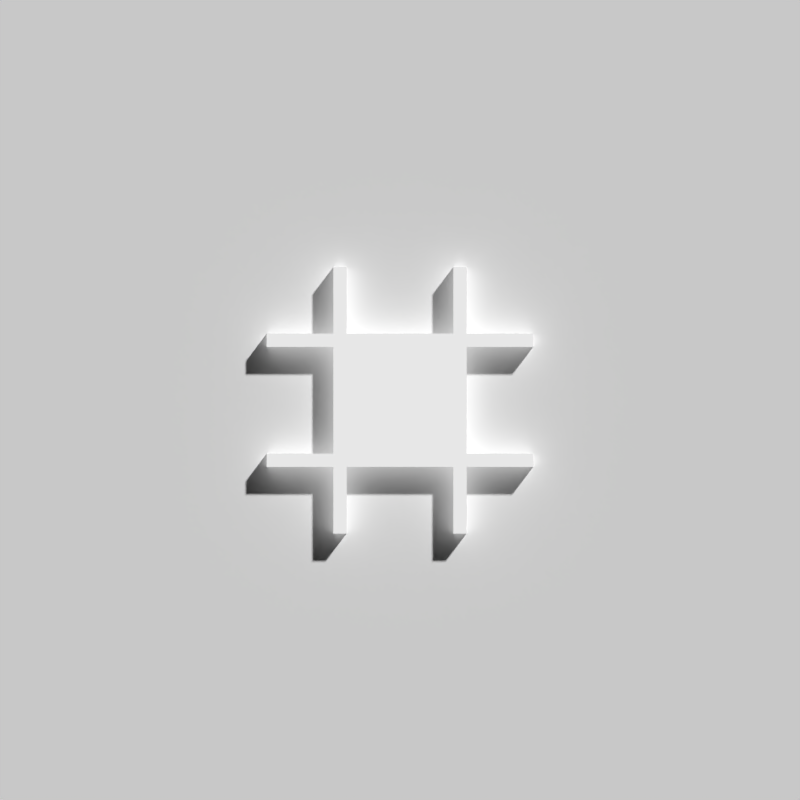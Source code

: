 # Source: safewallf.blend  (saved by Blender 2.70.0; exported with 4.5.12 LTS)
import bpy
from mathutils import Matrix  # noqa: F401  (used for matrix-valued properties, if any)

bpy.ops.wm.read_factory_settings(use_empty=True)
scene = bpy.context.scene
scene.name = 'Emission'

# ---- collections
col_collection_1_001 = bpy.data.collections.new('Collection 1.001'); scene.collection.children.link(col_collection_1_001)

# ---- materials (node trees are filled in below, after node groups)
mat_material_002 = bpy.data.materials.new('Material.002')
mat_material_002.alpha_threshold = 0.0
mat_material_002.roughness = 0.5
mat_material_002.line_color = (0.0, 0.0, 0.0, 1.0)
mat_material_003 = bpy.data.materials.new('Material.003')
mat_material_003.alpha_threshold = 0.0
mat_material_003.roughness = 0.5
mat_material_003.line_color = (0.0, 0.0, 0.0, 1.0)

# ---- material node trees
mat_material_002.use_nodes = True; mat_material_002.node_tree.nodes.clear()
_N = mat_material_002.node_tree.nodes; _L = mat_material_002.node_tree.links
n0 = _N.new('ShaderNodeOutputMaterial'); n0.name = 'Material Output'; n0.location = (300, 300)
n1 = _N.new('ShaderNodeBsdfDiffuse'); n1.name = 'Diffuse BSDF'; n1.location = (-7, 305)
n1.inputs[0].default_value = (1.0, 1.0, 1.0, 1.0)
n1.inputs[1].default_value = 1.0
_L.new(n1.outputs[0], n0.inputs[0])
n0.is_active_output = True
mat_material_003.use_nodes = True; mat_material_003.node_tree.nodes.clear()
_N = mat_material_003.node_tree.nodes; _L = mat_material_003.node_tree.links
n0 = _N.new('ShaderNodeOutputMaterial'); n0.name = 'Material Output'; n0.location = (300, 300)
n1 = _N.new('ShaderNodeEmission'); n1.name = 'Emission'; n1.location = (-152, 253)
n1.inputs[0].default_value = (0.8, 0.8, 0.8, 1.0)
_L.new(n1.outputs[0], n0.inputs[0])
n0.is_active_output = True

# ---- world
world_world_001 = bpy.data.worlds.new('World.001'); scene.world = world_world_001
world_world_001.color = (0.0, 0.0, 0.0)
world_world_001.use_sun_shadow = False
world_world_001.sun_shadow_jitter_overblur = 0.0
world_world_001.cycles.sampling_method = 'MANUAL'
world_world_001.cycles.sample_map_resolution = 256

# ---- cameras
cam_camera_000 = bpy.data.cameras.new('Camera.000')
cam_camera_000.type = 'ORTHO'
cam_camera_000.clip_end = 100.0
cam_camera_000.lens = 35.0
cam_camera_000.sensor_width = 32.0
cam_camera_000.sensor_height = 18.0
cam_camera_000.dof.focus_distance = 0.0

# ---- meshes
me_plane = bpy.data.meshes.new('Plane')
me_plane.from_pydata([(-3.0, -3.0, 8.941e-07), (3.0, -3.0, 8.941e-07), (-3.0, 3.0, -8.941e-07), (3.0, 3.0, -8.941e-07)], [], [(0, 1, 3, 2)])
me_plane.materials.append(mat_material_002)
me_plane.use_remesh_preserve_volume = False
me_plane.use_remesh_preserve_attributes = False
me_plane.use_mirror_vertex_groups = False
me_plane.update()
me_cube_002 = bpy.data.meshes.new('Cube.002')
me_cube_002.from_pydata([(-0.625, -0.625, 0.5), (-0.625, 0.625, 0.5), (0.625, 0.625, 0.5), (0.625, -0.625, 0.5), (-0.625, -0.625, 1.0), (-0.625, 0.625, 1.0), (0.625, 0.625, 1.0), (0.625, -0.625, 1.0), (0.625, 0.5, 1.0), (0.625, -0.5, 1.0), (-0.625, -0.5, 1.0), (-0.625, 0.5, 1.0), (0.625, 0.5, 0.5), (0.625, -0.5, 0.5), (-0.625, -0.5, 0.5), (-0.625, 0.5, 0.5), (0.5, 0.625, 0.5), (0.5, 0.625, 1.0), (-0.5, 0.625, 0.5), (-0.5, 0.625, 1.0), (-0.5, -0.625, 0.5), (-0.5, -0.625, 1.0), (0.5, -0.625, 0.5), (0.5, -0.625, 1.0), (-0.625, -1.25, 0.5), (-0.625, -1.25, 1.0), (-0.5, -1.25, 0.5), (-0.5, -1.25, 1.0), (-1.25, -0.625, 0.5), (-1.25, -0.625, 1.0), (-1.25, -0.5, 1.0), (-1.25, -0.5, 0.5), (-1.25, 0.625, 0.5), (-1.25, 0.625, 1.0), (-1.25, 0.5, 1.0), (-1.25, 0.5, 0.5), (1.25, -0.625, 0.5), (1.25, -0.625, 1.0), (1.25, -0.5, 1.0), (1.25, -0.5, 0.5), (1.25, 0.625, 0.5), (1.25, 0.625, 1.0), (1.25, 0.5, 1.0), (1.25, 0.5, 0.5), (0.625, -1.25, 0.5), (0.625, -1.25, 1.0), (0.5, -1.25, 0.5), (0.5, -1.25, 1.0), (0.625, 1.25, 0.5), (0.625, 1.25, 1.0), (0.5, 1.25, 0.5), (0.5, 1.25, 1.0), (-0.625, 1.25, 0.5), (-0.625, 1.25, 1.0), (-0.5, 1.25, 0.5), (-0.5, 1.25, 1.0)], [], [(16, 17, 51, 50), (19, 18, 54, 55), (20, 21, 27, 26), (23, 22, 46, 47), (14, 0, 28, 31), (1, 15, 35, 32), (12, 2, 40, 43), (3, 13, 39, 36), (16, 18, 19, 17), (20, 22, 23, 21), (9, 13, 12, 8), (14, 10, 11, 15), (18, 15, 1), (16, 2, 12), (22, 13, 3), (0, 14, 20), (21, 10, 4), (5, 11, 19), (6, 17, 8), (7, 9, 23), (9, 8, 17, 23), (11, 10, 21, 19), (14, 15, 18, 20), (13, 22, 16, 12), (22, 20, 18, 16), (23, 17, 19, 21), (0, 20, 26, 24), (21, 4, 25, 27), (4, 0, 24, 25), (10, 14, 31, 30), (4, 10, 30, 29), (0, 4, 29, 28), (15, 11, 34, 35), (11, 5, 33, 34), (5, 1, 32, 33), (13, 9, 38, 39), (9, 7, 37, 38), (7, 3, 36, 37), (8, 12, 43, 42), (6, 8, 42, 41), (2, 6, 41, 40), (7, 23, 47, 45), (3, 7, 45, 44), (22, 3, 44, 46), (17, 6, 49, 51), (2, 16, 50, 48), (6, 2, 48, 49), (5, 19, 55, 53), (18, 1, 52, 54), (1, 5, 53, 52)])
me_cube_002.materials.append(mat_material_003)
me_cube_002.use_remesh_preserve_volume = False
me_cube_002.use_remesh_preserve_attributes = False
me_cube_002.use_mirror_vertex_groups = False
me_cube_002.update()

# ---- objects
ob_plane = bpy.data.objects.new('Plane', me_plane)
ob_camera_001 = bpy.data.objects.new('Camera.001', cam_camera_000)
ob_cube_002 = bpy.data.objects.new('Cube.002', me_cube_002)

# ---- transforms, parenting, visibility, modifiers, constraints
ob_plane.location = (0.0, -1.0, -8.345e-07)
ob_plane.rotation_euler = (1.571, -0.0, 0.0)
ob_plane.scale = (1.5, 1.5, 1.5)
ob_plane.lineart.crease_threshold = 0.0
ob_camera_001.location = (0.0, -10.0, -2.623e-06)
ob_camera_001.rotation_euler = (1.571, -0.0, 0.0)
ob_camera_001.lineart.crease_threshold = 0.0
ob_cube_002.location = (0.0, -0.4, -3.576e-07)
ob_cube_002.rotation_euler = (1.571, -0.0, 0.0)
ob_cube_002.scale = (0.8, 0.8, 0.8)
ob_cube_002.lineart.crease_threshold = 0.0

# ---- collection membership
col_collection_1_001.objects.link(ob_plane)
col_collection_1_001.objects.link(ob_camera_001)
col_collection_1_001.objects.link(ob_cube_002)

# ---- scene / render settings (as saved in the file)
scene.camera = ob_camera_001
scene.frame_start = 1; scene.frame_end = 250; scene.frame_set(1)
scene.render.engine = 'CYCLES'
scene.render.resolution_x = 192
scene.render.resolution_y = 192
scene.render.dither_intensity = 0.0
scene.render.film_transparent = True
scene.cycles.use_denoising = False
scene.cycles.samples = 1000
scene.cycles.sampling_pattern = 'TABULATED_SOBOL'
scene.cycles.light_sampling_threshold = 0.0
scene.cycles.use_adaptive_sampling = False
scene.cycles.use_light_tree = False
scene.cycles.blur_glossy = 0.0
scene.cycles.volume_bounces = 1
scene.cycles.pixel_filter_type = 'GAUSSIAN'
scene.cycles.sample_clamp_indirect = 0.0
scene.view_settings.view_transform = 'Standard'
bpy.context.view_layer.update()

# ---- added for rendering (the .blend has no usable light): sun
light_auto_sun = bpy.data.lights.new('AutoSun', 'SUN')
light_auto_sun.energy = 3.0
light_auto_sun.angle = 0.0523599
ob_auto_sun = bpy.data.objects.new('AutoSun', light_auto_sun)
scene.collection.objects.link(ob_auto_sun)
ob_auto_sun.rotation_euler = (0.872665, 0.174533, 0.523599)
bpy.context.view_layer.update()
